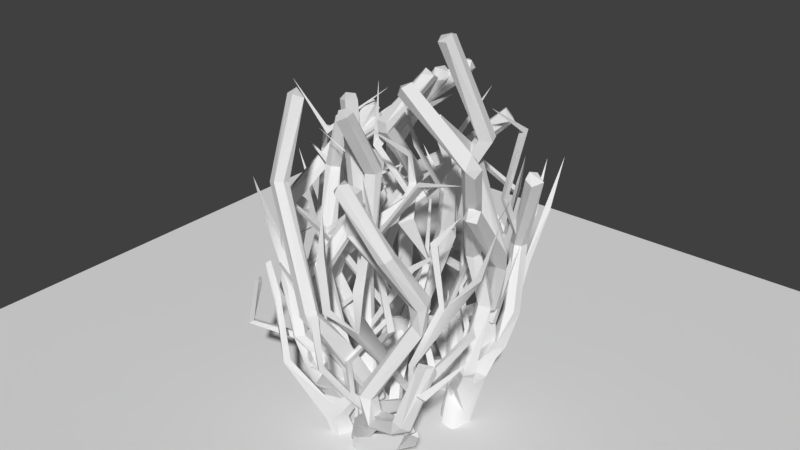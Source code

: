 # Source: bush.blend  (saved by Blender 2.79.0; exported with 4.5.12 LTS)
import bpy
from mathutils import Matrix  # noqa: F401  (used for matrix-valued properties, if any)

bpy.ops.wm.read_factory_settings(use_empty=True)
scene = bpy.context.scene
scene.name = 'Scene'

# ---- collections
col_collection_1 = bpy.data.collections.new('Collection 1'); scene.collection.children.link(col_collection_1)

# ---- materials (node trees are filled in below, after node groups)
mat_material = bpy.data.materials.new('Material')
mat_material.alpha_threshold = 0.0
mat_material.use_transparent_shadow = False
mat_material.roughness = 0.5
mat_material.line_color = (0.0, 0.0, 0.0, 1.0)

# ---- node groups
ng_auto_smooth = bpy.data.node_groups.new('Auto Smooth', 'GeometryNodeTree')
_s = ng_auto_smooth.interface.new_socket(name='Geometry', in_out='OUTPUT', socket_type='NodeSocketGeometry')
_s = ng_auto_smooth.interface.new_socket(name='Geometry', in_out='INPUT', socket_type='NodeSocketGeometry')
_s = ng_auto_smooth.interface.new_socket(name='Angle', in_out='INPUT', socket_type='NodeSocketFloat')
_s.subtype = 'ANGLE'
_s.min_value = 0.0
_s.max_value = 3.142
ng_auto_smooth.is_modifier = True
_N = ng_auto_smooth.nodes; _L = ng_auto_smooth.links
n0 = _N.new('NodeGroupOutput'); n0.name = 'Group Output'; n0.location = (480, -100)
n1 = _N.new('NodeGroupInput'); n1.name = 'Group Input'; n1.location = (-420, -300)
n2 = _N.new('NodeGroupInput'); n2.name = 'Group Input.001'; n2.location = (-60, -100)
n3 = _N.new('GeometryNodeSetShadeSmooth'); n3.name = 'Set Shade Smooth'; n3.location = (120, -100)
n3.domain = 'EDGE'
n4 = _N.new('GeometryNodeSetShadeSmooth'); n4.name = 'Set Shade Smooth.001'; n4.location = (300, -100)
n5 = _N.new('GeometryNodeInputMeshEdgeAngle'); n5.name = 'Edge Angle'; n5.location = (-420, -220)
n6 = _N.new('GeometryNodeInputEdgeSmooth'); n6.name = 'Is Edge Smooth'; n6.location = (-60, -160)
n7 = _N.new('GeometryNodeInputShadeSmooth'); n7.name = 'Is Face Smooth'; n7.location = (-240, -340)
n8 = _N.new('FunctionNodeBooleanMath'); n8.name = 'Boolean Math'; n8.location = (-60, -220)
n9 = _N.new('FunctionNodeCompare'); n9.name = 'Compare'; n9.location = (-240, -180)
n9.operation = 'LESS_EQUAL'
_L.new(n5.outputs[0], n9.inputs[0])
_L.new(n4.outputs[0], n0.inputs[0])
_L.new(n1.outputs[1], n9.inputs[1])
_L.new(n9.outputs[0], n8.inputs[0])
_L.new(n7.outputs[0], n8.inputs[1])
_L.new(n2.outputs[0], n3.inputs[0])
_L.new(n6.outputs[0], n3.inputs[1])
_L.new(n3.outputs[0], n4.inputs[0])
_L.new(n8.outputs[0], n3.inputs[2])
n0.is_active_output = True

# ---- material node trees

# ---- world
world_world = bpy.data.worlds.new('World'); scene.world = world_world
world_world.color = (0.05088, 0.05088, 0.05088)
world_world.use_sun_shadow = False
world_world.sun_shadow_jitter_overblur = 0.0
world_world.cycles.sampling_method = 'MANUAL'
world_world.light_settings.ao_factor = 0.7279

# ---- meshes
me_cube_007 = bpy.data.meshes.new('Cube.007')
me_cube_007.from_pydata([(0.2585, 0.1397, 2.172), (-0.09299, -0.525, 1.78), (-0.3807, -0.238, 1.761), (-0.4407, -0.5425, 0.9991), (-0.5325, -0.6071, 0.4492), (-0.2519, -0.7842, 0.6294), (-0.8491, 1.706, 8.34), (-2.898, 0.3221, 2.162), (-3.072, 0.4073, 1.999), (0.5176, -2.564, 0.9378), (1.231, 0.238, 5.605), (-2.296, 0.8404, 0.9943), (0.9137, -2.383, 1.156), (1.42, -3.058, 1.906), (0.308, -2.165, 0.6354), (0.6467, -3.397, 3.822), (-2.711, -1.444, 3.526), (-0.9599, -1.832, 4.868), (-3.672, -0.8737, 2.704), (0.8306, -3.248, 3.829), (2.503, 0.8809, 5.214), (-0.8889, 1.851, 8.475), (1.733, -3.338, 2.044), (-2.999, 0.5047, 2.143), (-0.9958, -1.712, 5.178), (-3.517, 1.506, 6.1), (-2.519, -1.113, 2.042), (-3.644, -0.694, 2.604), (-0.7028, 0.6394, 0.873), (-0.763, 0.3688, 0.6969), (-1.091, 0.9393, 0.9381), (-0.02958, 0.5331, 1.653), (-0.908, 0.2097, 1.684), (-0.8846, 0.3872, 1.648), (-0.9412, 1.354, 2.592), (-1.113, 1.315, 2.612), (-0.5116, 0.9682, 5.78), (1.152, 0.3598, 5.764), (1.55, 0.0776, 6.783), (1.183, -0.7227, 8.298), (-1.844, 0.1522, 0.3796), (-1.332, 0.1406, 0.6), (-1.901, 0.9755, 0.9), (-2.192, 0.6371, 1.183), (-1.991, 0.9169, 1.967), (-2.583, 2.128, 3.35), (-3.264, 0.451, 2.287), (1.311, 1.14, 1.297), (0.9596, 1.371, 1.153), (0.9469, 1.39, 2.379), (0.8714, 1.594, 2.375), (2.708, 0.8714, 5.27), (1.828, 0.4537, 7.92), (1.994, 0.5186, 7.933), (1.841, 0.6275, 8.017), (-2.174, 2.423, 6.649), (-2.605, 1.91, 3.249), (-1.351, 2.088, 5.928), (-1.506, 1.991, 6.044), (-1.789, -1.354, 0.4849), (-1.49, -2.149, 1.493), (-1.417, -1.753, 1.576), (-1.497, -1.961, 1.857), (-1.015, 2.01, 6.131), (-0.8594, 1.954, 6.114), (-0.6855, 0.2786, 8.116), (-0.6779, -1.313, 0.491), (-0.289, -0.9476, 0.8721), (0.3295, -1.191, 2.018), (-0.989, -1.584, 4.953), (0.6656, 0.5696, 6.723), (-2.049, -2.054, 2.298), (-1.959, -1.94, 2.352), (-1.9, -2.117, 2.409), (-3.068, -1.086, 5.69), (0.1107, -2.057, 1.305), (0.3628, -1.78, 1.239), (0.8487, -2.042, 2.519), (0.6282, -2.061, 2.563), (0.09669, -1.731, 4.809), (2.942, -2.479, 5.122), (2.481, -3.671, 6.972), (0.8008, -1.391, 0.2533), (0.6547, -1.198, 0.3648), (0.913, -0.8357, 0.4259), (0.823, -1.859, 1.546), (1.148, -2.103, 1.763), (0.6394, -3.22, 3.817), (0.4429, -4.119, 4.76), (0.5188, -3.971, 4.806), (-0.03572, -1.438, 6.613), (2.176, 0.1352, 0.3619), (1.561, 0.2142, 0.9725), (2.465, 0.1378, 1.808), (1.989, 0.03017, 1.1), (2.265, 0.3162, 5.408), (2.123, 0.2296, 5.356), (2.085, 0.3785, 5.478), (3.487, -1.814, 8.832), (2.242, 1.053, 1.119), (2.481, 1.972, 2.861), (2.304, 2.012, 2.812), (1.629, 3.153, 4.331), (-3.536, -0.5054, 3.665), (-3.684, -0.3758, 3.676), (-3.653, 1.69, 4.47), (-3.363, 1.651, 6.397), (-0.8813, 0.9229, 0.4857), (-2.965, 0.6113, 2.442), (-2.211, 0.7748, 1.474), (2.28, 0.4032, 1.188), (-0.1368, -0.4143, 0.689), (-0.3189, -0.7388, 1.919), (-0.5756, -0.5277, 1.877), (-0.7546, 1.171, 1.225), (-0.2943, 0.5412, 1.431), (1.112, -0.5862, 8.321), (1.117, 0.8833, 1.366), (0.7973, 1.409, 2.419), (-1.462, 2.176, 5.987), (-1.839, -1.014, 0.7373), (-1.465, -1.019, 0.8385), (-1.002, 1.791, 6.112), (-1.263, -1.785, 5.077), (-2.907, -1.555, 3.5), (0.7468, -2.014, 0.6186), (0.3656, -2.203, 1.297), (0.7882, -2.213, 2.51), (0.3596, -1.545, 7.833), (2.927, -2.564, 5.363), (1.942, -3.345, 1.725), (1.791, -2.948, 1.974), (1.261, -1.077, 0.2972), (1.919, 0.6854, 1.425), (2.343, -0.1571, 1.831), (2.057, -0.02952, 1.885), (2.185, 0.2712, 1.883), (2.366, 0.7811, 3.778), (-3.605, 1.486, 6.099), (-1.085, 0.5557, 0.5142), (-1.514, 1.239, 1.756), (1.23, 0.5221, 5.866), (0.4319, -0.5617, 9.672), (0.1505, 1.718, 9.559), (-0.8094, 0.3098, 8.226), (-2.33, 0.5302, 7.517), (0.7951, -2.687, 6.714), (3.039, -3.662, 2.626), (-1.393, -2.944, 7.618), (1.737, 3.218, 4.331), (-3.099, -0.6325, 5.684), (-3.533, 0.02072, 4.471), (-3.461, 1.6, 6.428), (-1.951, -0.4072, 6.963), (0.03108, -0.5577, 1.072), (0.3311, -0.03787, 2.208), (0.1893, 0.01979, 2.303), (-3.813, -0.8089, 2.578), (-2.393, -1.22, 2.238), (-0.5513, 0.925, 0.7581), (-0.9136, 0.8757, 1.229), (-0.2372, 0.835, 1.698), (-0.7853, 0.2891, 1.809), (-1.02, 1.205, 2.659), (1.321, 0.3923, 5.712), (1.622, -0.05893, 6.76), (1.467, -0.07586, 6.855), (-1.56, 0.5585, 0.5104), (-2.339, 0.8569, 1.312), (-1.906, 0.9101, 1.329), (-2.043, 1.108, 1.935), (-2.213, 1.043, 1.517), (-2.399, 2.095, 3.191), (-2.014, 1.617, 3.455), (0.2761, 1.525, -0.1262), (0.31, 1.602, 1.753), (0.854, 1.061, 1.328), (2.116, 1.427, 3.195), (2.036, 1.362, 3.241), (2.047, 1.459, 3.25), (2.61, 0.7099, 5.137), (-2.092, 2.237, 6.658), (-2.273, 2.284, 6.691), (-0.7418, 1.854, 8.395), (-2.433, 1.957, 3.368), (-3.745, 1.677, 4.44), (-1.942, 1.456, 3.62), (0.7801, 2.156, 7.529), (-1.387, -1.382, 0.6118), (-1.127, -1.965, 1.58), (-2.566, -1.294, 2.093), (-2.34, -1.077, 2.147), (-0.9875, -1.156, 0.6743), (-0.6502, -1.261, 1.011), (-0.7055, -0.9341, 0.8913), (0.183, -1.397, 1.986), (-0.04146, -1.268, 2.017), (0.1019, -1.064, 2.054), (-1.192, -1.603, 5.019), (-3.253, -1.173, 5.732), (-3.206, -1.006, 5.639), (0.2069, -1.586, 4.81), (0.2745, -1.724, 4.84), (0.4192, -1.57, 7.815), (1.517, -3.298, 2.585), (1.461, -3.124, 2.593), (1.648, -3.122, 2.587), (3.113, -2.632, 5.347), (2.898, -2.651, 5.192), (0.7807, -2.63, 6.656), (1.566, -2.815, 1.293), (3.171, -3.651, 2.487), (1.046, -1.443, 0.1958), (-0.2837, -2.968, 5.489), (0.6379, -4.124, 4.814), (-0.1685, -2.824, 5.437), (-0.1434, -2.98, 5.54), (2.416, 0.5987, 3.838), (2.23, 0.6699, 3.82), (1.823, 1.479, 1.244), (2.441, 1.856, 2.241), (1.607, 1.075, 1.369), (2.075, 1.556, 2.142), (2.262, 1.365, 1.94), (2.308, 1.878, 2.921), (-3.53, -0.4209, 3.657), (-3.73, -0.5306, 3.693), (-3.725, 1.771, 4.456), (-3.589, 1.58, 6.12), (-3.522, 1.624, 6.251), (-3.461, 1.542, 6.243), (-3.512, 1.506, 6.294), (-3.56, 1.573, 6.294), (0.4897, 1.58, 1.488), (0.5593, 1.198, 1.245), (-2.261, 0.9746, 1.937), (-2.905, -1.379, 3.413), (0.5566, 0.1675, -0.1149), (-0.04037, -0.3211, -0.1134), (0.1354, 1.206, -0.1264), (-0.4824, -0.454, -0.129), (-1.25, -1.017, -0.122), (-0.7174, -1.026, -0.1295), (-0.1006, -0.9086, -0.1214), (0.1317, -2.321, -0.1322), (-0.1471, -1.718, -0.1247), (0.6115, -2.181, -0.1262), (0.7165, -0.7845, -0.1268), (2.114, -0.3926, -0.1381), (1.561, 0.3022, -0.1337), (1.781, 0.3937, -0.1294), (0.7942, 1.079, -0.1259), (0.3252, 0.8756, -0.1242), (0.6225, 1.515, -0.1338), (-0.02092, 0.3909, -0.125), (-0.8932, 0.7606, -0.1229), (-0.08202, 0.8746, -0.1228), (-1.808, 0.8797, -0.1031), (-1.428, 1.051, -0.1249), (-1.194, -0.3688, -0.1222), (-0.3493, -0.6488, -0.1248), (-0.5196, -1.403, -0.1238), (0.3538, -1.531, -0.1259), (1.017, -1.416, -0.1275), (0.5277, -1.239, -0.1257), (-0.1321, -1.084, -0.1304), (-0.3949, -0.04104, -0.1242), (-0.6582, 1.204, -0.1234), (-0.6412, 0.5628, -0.1233), (-0.3776, 1.262, -0.1361), (-1.177, 0.5403, -0.1222), (-1.369, -0.8493, -0.112), (2.236, 0.2539, -0.1361), (1.692, -0.2957, -0.1292), (1.029, -0.7396, 8.393), (-1.857, 1.566, 3.602)], [], [(2, 156, 0), (235, 171, 109), (113, 112, 156), (1, 112, 154), (154, 111, 2), (3, 2, 111), (112, 113, 5), (237, 3, 111), (268, 139, 255), (266, 3, 254), (99, 133, 110), (94, 91, 110), (249, 92, 221), (252, 251, 117), (72, 194, 192), (11, 171, 42), (234, 175, 174), (114, 159, 107), (92, 91, 94), (125, 76, 12), (24, 123, 17), (46, 7, 108), (44, 171, 170), (8, 7, 46), (221, 92, 133), (231, 230, 152), (0, 141, 164), (155, 164, 10), (26, 157, 27), (18, 158, 27), (18, 157, 190), (139, 29, 30), (159, 115, 160), (114, 160, 161), (159, 114, 161), (107, 30, 140), (32, 115, 31), (35, 34, 33), (164, 165, 10), (258, 257, 167), (270, 258, 41), (167, 40, 42), (43, 40, 41), (40, 43, 11), (171, 44, 169), (11, 43, 8), (171, 172, 170), (172, 171, 45), (44, 186, 235), (235, 186, 173), (186, 44, 170), (239, 252, 234), (47, 49, 117), (117, 49, 118), (176, 50, 48), (176, 118, 50), (50, 179, 177), (180, 178, 177), (51, 54, 53), (184, 181, 182), (182, 45, 184), (45, 182, 55), (55, 181, 172), (55, 21, 183), (56, 227, 45), (227, 56, 185), (185, 56, 105), (59, 241, 188), (58, 187, 119), (271, 120, 259), (188, 60, 59), (59, 60, 120), (188, 121, 189), (60, 188, 189), (60, 26, 61), (61, 26, 191), (64, 191, 63), (158, 64, 122), (64, 65, 122), (260, 242, 192), (242, 261, 66), (194, 73, 193), (194, 72, 73), (68, 195, 66), (197, 194, 196), (68, 67, 197), (68, 69, 17), (196, 123, 198), (197, 198, 69), (17, 70, 24), (203, 202, 201), (198, 153, 24), (124, 73, 16), (236, 199, 200), (199, 236, 124), (199, 16, 74), (125, 14, 76), (76, 14, 75), (75, 127, 78), (77, 202, 127), (127, 79, 78), (79, 203, 128), (131, 12, 13), (22, 206, 204), (80, 205, 208), (208, 204, 207), (208, 209, 80), (80, 209, 129), (129, 209, 146), (207, 81, 208), (207, 129, 81), (131, 211, 210), (83, 82, 85), (212, 214, 15), (86, 19, 214), (216, 15, 19), (87, 213, 215), (15, 214, 88), (214, 19, 89), (148, 214, 89), (214, 148, 88), (272, 250, 219), (272, 91, 248), (94, 110, 134), (135, 92, 94), (217, 96, 218), (218, 97, 137), (137, 97, 95), (98, 97, 96), (101, 224, 102), (95, 98, 96), (223, 222, 133), (132, 212, 263), (219, 101, 220), (219, 222, 224), (220, 101, 100), (219, 224, 101), (231, 230, 106), (232, 229, 228), (28, 159, 160), (44, 170, 235), (155, 1, 0), (2, 0, 1), (156, 112, 155), (2, 113, 156), (1, 154, 2), (2, 3, 113), (154, 112, 5), (5, 113, 3), (108, 7, 23), (111, 154, 5), (4, 5, 3), (238, 4, 266), (267, 255, 139), (67, 66, 265), (8, 43, 7), (221, 219, 249), (91, 99, 110), (251, 253, 47), (9, 75, 14), (43, 169, 109), (44, 235, 109), (44, 109, 169), (160, 30, 28), (80, 129, 207), (104, 226, 150), (27, 104, 225), (103, 150, 226), (171, 169, 42), (23, 8, 46), (152, 232, 231), (232, 152, 229), (106, 230, 229), (115, 159, 31), (164, 155, 0), (190, 157, 26), (26, 27, 158), (190, 158, 18), (269, 28, 256), (30, 29, 28), (107, 139, 30), (159, 28, 107), (161, 160, 115), (161, 31, 159), (114, 140, 160), (140, 30, 160), (161, 162, 31), (32, 31, 162), (115, 33, 161), (161, 33, 162), (33, 115, 32), (32, 162, 163), (163, 35, 32), (32, 35, 33), (162, 34, 163), (36, 163, 34), (37, 164, 141), (10, 165, 166), (164, 38, 165), (165, 38, 116, 39), (177, 179, 51), (108, 23, 46), (41, 169, 43), (42, 40, 11), (43, 109, 7), (184, 170, 172), (44, 170, 184), (52, 53, 54), (170, 235, 173), (176, 234, 117), (48, 234, 176), (117, 118, 176), (48, 50, 47), (49, 47, 50), (49, 50, 177), (49, 177, 178), (118, 49, 178), (187, 58, 57), (180, 20, 178), (20, 51, 179), (20, 179, 178), (20, 180, 52), (52, 54, 20), (146, 209, 208), (172, 181, 184), (45, 55, 172), (183, 181, 55), (6, 21, 182), (6, 182, 181), (143, 6, 183), (143, 21, 6), (183, 21, 143), (56, 184, 105), (58, 119, 173), (173, 186, 58), (132, 263, 247), (119, 187, 57), (241, 59, 271), (60, 61, 120), (121, 120, 61), (61, 189, 121), (60, 189, 62), (26, 60, 190), (191, 189, 61), (191, 64, 158), (26, 63, 191), (63, 122, 65, 144), (73, 66, 193), (72, 192, 71), (67, 68, 66), (193, 66, 195), (196, 193, 195), (194, 193, 196), (67, 194, 197), (17, 195, 68), (198, 197, 196), (69, 68, 197), (69, 198, 70), (70, 17, 69), (124, 236, 71), (71, 73, 124), (236, 16, 72), (72, 71, 236), (16, 73, 72), (74, 16, 236, 200), (16, 199, 124), (200, 199, 145), (74, 200, 145), (145, 199, 74), (126, 9, 12), (126, 12, 76), (75, 9, 126), (76, 75, 78), (76, 78, 77), (75, 126, 127), (201, 202, 77), (202, 79, 127), (202, 203, 79), (125, 12, 131), (125, 131, 210), (13, 9, 22), (12, 9, 13), (13, 22, 204), (205, 13, 204), (208, 205, 204), (80, 206, 205), (211, 131, 147), (207, 204, 206), (129, 146, 208), (129, 208, 81), (148, 89, 88), (130, 210, 211), (211, 147, 22, 130), (131, 22, 147), (264, 84, 247), (83, 85, 84), (132, 86, 212), (86, 84, 85), (15, 82, 212), (214, 212, 86), (87, 215, 19), (15, 213, 87), (19, 215, 216), (15, 216, 213), (88, 89, 15), (15, 89, 19), (90, 215, 213), (153, 198, 123), (215, 90, 216), (134, 110, 93), (94, 134, 135), (134, 93, 217), (136, 135, 218), (136, 218, 137), (93, 136, 137), (93, 137, 217), (95, 96, 217), (96, 97, 218), (137, 95, 217), (99, 220, 223), (223, 133, 99), (133, 222, 221), (219, 221, 222), (220, 100, 223), (224, 223, 100), (222, 223, 224), (101, 102, 149), (166, 165, 39, 274), (104, 103, 151), (151, 103, 225), (24, 153, 123), (18, 103, 226, 157), (231, 138, 25, 230), (229, 152, 230), (232, 228, 138, 231), (175, 48, 233), (175, 234, 48), (79, 128, 201), (107, 269, 267), (107, 267, 139), (22, 244, 130), (125, 246, 262), (261, 265, 66), (258, 167, 41), (99, 272, 219), (91, 272, 99), (117, 251, 47), (174, 175, 253), (253, 175, 233), (92, 249, 273), (92, 273, 248), (248, 91, 92), (130, 244, 246), (246, 210, 130), (9, 244, 22), (194, 260, 192), (84, 132, 247), (174, 239, 234), (29, 268, 256), (48, 253, 233), (234, 252, 117), (238, 5, 4), (237, 254, 3), (5, 238, 237), (111, 5, 237), (28, 29, 256), (29, 139, 268), (107, 28, 269), (271, 59, 120), (155, 112, 1), (249, 219, 250), (266, 4, 3), (27, 225, 103, 18), (156, 155, 10, 37), (156, 37, 141, 0), (34, 162, 33), (36, 34, 35), (37, 166, 38, 164), (37, 10, 166), (38, 166, 274, 116), (169, 41, 167, 42), (257, 40, 167), (171, 11, 8, 23), (109, 171, 23, 7), (235, 44, 184, 56), (171, 235, 56, 45), (50, 118, 178, 179), (53, 52, 180, 51), (54, 51, 20), (45, 227, 105, 184), (183, 6, 181), (21, 55, 182), (57, 275, 173, 119), (62, 158, 190, 60), (62, 189, 191, 158), (121, 188, 240), (26, 158, 122, 63), (64, 63, 144, 65), (66, 73, 71, 192), (260, 194, 67), (196, 195, 17, 123), (240, 188, 241), (70, 198, 24), (128, 203, 201), (14, 245, 244, 9), (14, 125, 262, 245), (126, 76, 77, 127), (78, 79, 201, 77), (13, 205, 206, 131), (270, 41, 40), (206, 22, 131), (80, 207, 206), (85, 82, 15, 87), (264, 82, 83), (132, 84, 86), (85, 87, 19, 86), (133, 92, 135, 136), (136, 93, 110, 133), (135, 134, 217, 218), (102, 224, 100, 149), (220, 99, 219), (104, 150, 103), (151, 225, 104), (227, 185, 138, 228), (105, 227, 228, 25), (138, 185, 105, 25), (270, 40, 257), (83, 84, 264), (263, 212, 82, 264), (125, 210, 246), (260, 67, 265, 243), (259, 120, 121, 240), (66, 192, 242), (48, 47, 253), (177, 51, 180), (95, 97, 98), (116, 142, 39), (274, 39, 142), (274, 142, 116), (213, 216, 90), (163, 36, 35), (140, 114, 107), (149, 100, 101), (275, 186, 170), (186, 275, 57, 58), (173, 275, 170), (232, 231, 106), (228, 229, 230, 25), (232, 106, 229), (104, 27, 157, 226)])
me_cube_007.polygons.foreach_set('use_smooth', [True] * 450)
me_cube_007.materials.append(mat_material)
me_cube_007.use_remesh_preserve_volume = False
me_cube_007.use_remesh_preserve_attributes = False
me_cube_007.use_mirror_vertex_groups = False
me_cube_007.update()
me_cube_004 = bpy.data.meshes.new('Cube.004')
me_cube_004.from_pydata([(-3.439, -1.973, 3.425), (0.2924, -0.1222, 1.814), (-0.08503, -0.8768, 1.367), (0.0193, -0.6134, 1.243), (-0.2691, -0.9856, 0.4535), (-2.23, -1.56, 2.001), (-2.212, 0.6324, 5.999), (1.704, 0.0894, 0.631), (0.4333, -2.294, 0.3599), (-0.5286, -0.9323, 0.8468), (-1.79, 0.2787, 0.3991), (0.07022, 0.2899, 4.02), (-2.891, -2.106, 3.155), (-3.669, -2.044, 3.387), (-0.8247, -2.486, 3.567), (-2.344, -1.781, 2.098), (-1.028, 0.07679, 1.528), (-0.9154, -0.01736, 1.636), (-1.663, 0.2939, 2.381), (0.4061, 0.7953, 6.192), (-1.129, 0.1579, 3.366), (-1.958, -0.08209, 0.2313), (-2.437, 0.06933, 1.796), (-2.485, 0.1297, 2.993), (-3.332, -0.00488, 1.682), (0.9205, 1.245, 1.073), (-0.3058, 0.987, 1.001), (0.178, 1.32, 1.836), (0.9079, 1.371, 2.722), (1.383, 1.236, 3.939), (1.434, 1.484, 3.785), (1.446, 1.454, 4.057), (0.3401, 0.7298, 4.562), (0.495, 0.9145, 4.646), (-2.963, 1.059, 5.213), (-3.126, 1.157, 5.316), (-2.113, 0.7151, 5.813), (-0.6627, 1.329, 6.849), (-1.862, -1.148, 0.4213), (-1.164, -2.022, 1.32), (-2.242, 0.002835, 4.008), (-1.259, -1.143, 4.933), (-1.025, -1.178, 4.872), (-0.9291, -2.336, 0.9513), (-0.6091, -2.497, 0.3352), (-0.3125, -2.114, 0.9276), (0.5979, -2.016, 1.726), (0.3197, -2.309, 1.722), (0.6284, -2.215, 1.769), (-0.7634, -2.365, 2.878), (-0.9607, -2.247, 3.456), (0.09583, -1.535, 4.32), (-1.581, -3.073, 5.137), (-1.761, -2.637, 1.856), (-2.686, -1.991, 3.113), (-3.203, -1.809, 4.059), (0.2019, -2.095, 1.158), (1.406, -2.312, 2.019), (2.211, -2.619, 1.354), (2.658, -3.048, 1.712), (2.632, -2.835, 2.127), (3.15, -2.682, 3.612), (2.944, -2.835, 2.893), (3.871, -1.944, 4.856), (2.42, -1.927, 4.426), (1.425, 0.933, 3.848), (1.337, 0.8113, 3.894), (1.537, 0.7971, 3.906), (1.248, 0.7533, 0.9564), (1.266, 1.615, 1.447), (1.481, 1.998, 2.219), (1.681, 3.132, 3.499), (-3.764, 1.618, 4.387), (-3.601, 1.317, 5.481), (-0.6319, 0.6709, 2.024), (0.2976, 0.2086, 3.5), (-2.588, -0.08865, 1.806), (-2.131, 0.5021, 5.864), (-0.1217, -0.6468, 0.5833), (-0.7145, -0.1081, 0.9401), (-1.584, 0.09763, 2.411), (-1.772, 0.1482, 2.382), (-2.572, 0.1403, 1.182), (-2.291, -0.02183, 1.316), (0.8454, 0.8405, 1.19), (0.5722, 1.08, 1.088), (0.3827, 1.216, 1.861), (0.2391, 1.134, 1.868), (-2.612, -0.01642, 3.02), (-2.254, 1.202, 4.537), (-2.099, 1.21, 4.428), (-1.762, 0.1963, 5.103), (-1.51, -1.075, 0.5791), (-2.189, 0.1662, 3.974), (-0.231, -2.511, 0.5265), (-0.719, -2.308, 3.339), (0.9139, -2.144, 0.1784), (0.4999, -2.327, 1.053), (1.483, -2.448, 1.994), (1.291, -2.497, 1.991), (0.5185, -2.101, 3.525), (0.625, -1.962, 3.464), (0.6992, -2.147, 3.538), (3.172, -2.498, 3.743), (2.245, -2.858, 0.9202), (3.464, -3.487, 2.289), (1.975, 0.2519, 1.394), (1.563, 0.2935, 1.396), (1.377, 1.959, 1.201), (1.594, 3.347, 3.488), (-0.5895, 0.8643, 1.995), (-0.4436, -0.6519, 0.6958), (-1.045, -0.3574, 1.823), (-3.524, -2.504, 2.284), (-1.962, 0.1598, 1.313), (0.4174, 0.6876, 6.225), (-1.214, 0.2784, 3.584), (-3.204, 0.1068, 1.858), (0.5242, 0.7657, 4.632), (1.627, 1.299, 4.103), (-1.658, -0.1147, 7.467), (-1.657, 0.1191, 5.005), (-2.689, -1.997, 3.299), (-3.11, -1.909, 4.206), (3.02, -1.63, 6.659), (2.421, -2.026, 4.529), (3.385, -3.444, 2.418), (2.065, 2.021, 6.123), (1.555, 3.189, 3.527), (-3.395, -2.142, 3.635), (-3.524, -1.947, 3.567), (-3.654, 1.288, 5.534), (-1.574, -2.994, 5.164), (-0.4683, -0.5248, 1.23), (0.1285, -0.01003, 1.795), (-1.185, -0.3809, 1.711), (-0.4629, -0.6868, 1.557), (-1.078, -0.5542, 1.738), (0.08538, -0.144, 1.881), (0.3377, 0.02651, 3.413), (-2.412, -1.823, 1.891), (-3.503, -2.301, 2.337), (-3.364, -2.446, 2.399), (-0.869, 0.262, 0.5505), (-0.3796, 0.05089, 0.981), (-1.268, 0.1687, 0.9262), (-1.251, 0.5503, 0.7547), (-0.6651, 0.2772, 1.092), (-1.114, -0.09819, 1.588), (0.1793, 0.05093, 3.516), (0.9134, 0.05253, 4.621), (0.8551, -0.09684, 4.639), (0.709, 0.07253, 4.617), (-1.313, 0.169, 3.415), (-1.598, -0.3039, 0.3103), (-2.223, 0.1431, 1.122), (-2.58, -0.1321, 1.261), (-2.602, 0.02849, 1.825), (-2.501, -0.09471, 1.803), (-2.549, 0.175, 1.719), (-2.713, 0.09289, 1.892), (-3.2, 0.7596, 3.233), (-3.096, 0.6458, 3.2), (-3.491, -0.1343, 2.108), (0.5715, 0.9447, -0.06895), (0.9615, 1.456, 2.682), (0.8754, 1.441, 2.735), (-3.282, 0.5728, 3.279), (-3.036, 1.281, 5.29), (-2.391, 0.591, 5.734), (-3.292, 0.6417, 3.018), (-3.76, 1.722, 4.369), (-2.667, 0.1916, 2.967), (-2.132, 1.407, 4.504), (-1.73, -0.06066, 5.027), (-1.331, -1.442, 0.4379), (-1.207, -2.256, 1.093), (-1.729, -1.517, 0.264), (-1.494, -2.128, 1.055), (-1.474, -1.819, 1.179), (-2.537, -1.623, 2.006), (-2.37, 0.2167, 4.024), (-1.138, -1.065, 4.983), (-1.834, -2.823, 1.838), (-0.1006, -2.125, 0.4519), (-0.3494, -2.427, 0.8666), (0.3325, -2.015, 1.725), (-1.88, -2.64, 1.724), (-2.751, -2.152, 3.29), (-3.254, -1.981, 4.101), (0.5878, -1.963, 0.9787), (1.581, -1.581, 5.539), (1.656, -1.467, 5.465), (1.777, -1.617, 5.494), (0.8602, -2.632, 0.6394), (1.105, -2.333, 0.6735), (2.473, -2.933, 2.123), (3.133, -2.443, 3.513), (2.262, -2.028, 4.451), (3.948, -1.942, 4.596), (3.9, -2.107, 4.68), (2.947, -2.98, 1.474), (2.796, -2.725, 1.536), (3.334, -3.62, 2.404), (1.917, 0.5059, 1.198), (1.773, 0.8578, 2.561), (1.635, 0.7861, 2.542), (1.651, 1.013, 2.57), (2.015, 2.146, 6.078), (1.279, 2.082, 2.255), (1.67, 1.503, 1.102), (1.428, 2.162, 2.167), (-3.675, 1.644, 4.393), (0.219, 1.19, 0.8559), (0.07061, 0.767, 0.8565), (-0.4682, 0.788, 2.02), (-0.3062, 0.6596, 2.765), (-0.203, -0.166, -0.06998), (1.299, 0.1988, -0.06663), (-0.9845, 0.2188, -0.0733), (-1.633, -0.2293, -0.07599), (-1.997, -0.0344, -0.07626), (-1.163, -0.7391, -0.07382), (-0.8897, -1.059, -0.07302), (-1.499, -1.388, -0.0748), (-1.513, -1.153, -0.07485), (0.3603, -1.99, -0.06938), (1.725, -0.18, -0.06905), (0.1296, 0.63, -0.06905), (-0.5402, -1.924, -0.07976), (0.8516, -2.214, -0.06794), (1.35, 0.5883, -0.06649), (-0.02754, -0.1641, -0.07051), (-0.03577, -0.7909, -0.06954), (-0.7126, 0.253, -0.07251), (-0.4886, 0.5638, -0.08365), (-1.782, 0.4372, -0.0749), (-0.2098, 1.242, -0.07199), (-0.9221, -1.266, -0.0747), (-1.363, -0.81, -0.07441), (-0.9181, -0.8228, -0.07311), (-0.1463, -2.469, -0.07085), (-0.4257, -2.476, -0.07077), (0.05358, -2.007, -0.07027), (0.274, -2.219, -0.06963), (0.6607, -2.699, -0.0701), (1.996, 0.2017, -0.0646), (-1.182, 0.4563, -0.07391), (-0.7773, 0.7596, -0.05725), (-0.3927, -0.6132, -0.07189), (1.443, -0.01597, -0.06887), (1.201, -2.496, -0.06692), (0.4696, -2.629, -0.06692), (0.2519, 1.381, -0.07045), (-0.3672, -1.899, -0.07226), (0.761, -2.035, -0.06821), (1.763, 0.3947, -0.06528), (1.626, 0.7581, -0.06188), (1.245, -2.071, 1.296), (1.525, -0.9187, 3.493), (1.393, -1.023, 3.653), (1.434, -2.541, 1.132), (0.7092, -1.048, 2.376), (1.413, -0.7458, 3.643), (0.5339, -0.8751, 4.321), (0.5345, -0.6945, 4.297), (0.6231, -0.6827, 5.314), (1.042, -1.928, 0.8794), (1.089, -3.383, 2.565), (1.09, -3.583, 2.517), (0.9282, -4.097, 3.596), (0.8462, -4.115, 4.954), (1.487, -2.118, 4.246), (1.556, -2.006, 1.117), (0.3647, -0.7705, 4.215), (0.7562, -4.115, 3.436), (1.352, -2.095, 4.302), (0.7078, -4.086, 5.028), (1.228, -1.409, -0.06977), (0.8115, -1.462, 0.1293), (0.7663, -1.083, 0.2973), (1.403, -1.672, 0.8605), (0.6729, -0.8672, 2.316), (0.864, -0.8559, 2.289), (0.9035, -1.036, 2.355), (1.483, -1.009, 3.815), (1.278, -3.342, 2.518), (1.255, -3.491, 2.593), (0.8532, -3.271, 3.316), (0.9133, -4.235, 3.529), (0.6848, -4.257, 4.969), (0.9859, -3.135, 3.227), (0.9972, -3.322, 3.344), (1.38, -1.975, 4.188), (0.6737, -1.239, -0.06846), (0.7564, -1.521, -0.06631), (1.249, -0.9954, -0.07188), (0.74, -1.028, -0.06827)], [], [(146, 145, 147), (248, 143, 235), (137, 135, 9), (11, 138, 149), (139, 1, 75), (26, 213, 253), (112, 137, 136), (228, 26, 237), (135, 112, 133), (233, 232, 78), (94, 185, 44), (202, 58, 60), (164, 253, 25), (247, 219, 114), (156, 160, 82), (160, 159, 82), (147, 17, 144), (80, 148, 17), (148, 80, 81), (80, 17, 18), (20, 80, 18), (75, 11, 149), (152, 75, 149), (151, 139, 150), (150, 75, 152), (115, 152, 151), (19, 152, 115), (19, 150, 152), (24, 117, 82), (117, 156, 82), (163, 24, 156), (76, 158, 22, 160, 157), (170, 160, 167), (22, 172, 23), (22, 23, 83), (83, 23, 88), (25, 253, 213), (213, 85, 25), (214, 213, 215), (25, 86, 84), (84, 86, 87), (25, 27, 86), (27, 166, 165), (29, 32, 30), (119, 118, 29), (30, 31, 119), (168, 162, 161), (36, 168, 6), (34, 36, 169), (169, 35, 34), (6, 168, 35), (35, 169, 6), (170, 171, 161), (161, 171, 212), (23, 172, 173), (173, 172, 89), (90, 89, 88), (90, 121, 174), (174, 89, 90), (121, 173, 91), (225, 38, 239), (177, 178, 38), (178, 177, 176), (178, 140, 180), (179, 180, 5), (39, 5, 15), (180, 181, 5), (42, 40, 93), (40, 41, 181), (254, 184, 243), (94, 48, 47), (45, 185, 47), (14, 48, 95), (49, 47, 14), (14, 51, 50), (49, 52, 50), (50, 52, 132), (183, 12, 187), (54, 53, 187), (55, 54, 12), (54, 55, 122), (122, 123, 188), (188, 123, 189), (188, 189, 12), (195, 96, 190), (56, 57, 190), (97, 190, 98), (56, 99, 57), (99, 101, 57), (102, 99, 98), (101, 99, 100), (102, 57, 101), (193, 102, 101), (59, 60, 62), (61, 198, 197), (125, 103, 64), (198, 61, 125), (199, 200, 61), (61, 200, 63), (63, 103, 61), (103, 63, 197), (201, 202, 105), (201, 203, 104), (59, 203, 126), (203, 201, 105), (107, 207, 204), (66, 206, 67), (67, 205, 207), (67, 207, 65), (66, 207, 206), (210, 69, 68), (69, 108, 68), (69, 210, 70), (69, 209, 108), (108, 209, 211), (71, 209, 70), (130, 0, 13), (171, 131, 73), (131, 72, 73), (74, 216, 110), (215, 216, 74), (147, 145, 79), (145, 143, 79), (144, 79, 143), (0, 129, 142), (0, 142, 141), (13, 0, 141), (13, 141, 113), (136, 137, 2), (142, 15, 141), (180, 141, 15), (134, 138, 11), (112, 135, 137), (112, 136, 133), (9, 135, 133), (2, 3, 1), (111, 3, 78), (4, 2, 9), (249, 233, 4), (49, 50, 95), (12, 183, 188), (257, 231, 108), (251, 104, 245), (2, 137, 9), (21, 154, 24), (10, 24, 82), (10, 21, 24), (9, 133, 111), (10, 155, 156), (10, 82, 155), (196, 60, 58), (58, 59, 196), (133, 3, 111), (156, 24, 154), (156, 158, 76), (76, 157, 156), (185, 45, 43), (156, 157, 160), (83, 158, 156), (155, 83, 156), (77, 169, 36), (155, 82, 159), (117, 163, 156), (145, 146, 114), (17, 147, 16), (18, 17, 16), (18, 116, 20), (139, 75, 150), (139, 151, 149), (151, 152, 149), (153, 20, 116), (160, 170, 159), (159, 161, 22), (161, 159, 170), (162, 22, 161), (22, 157, 88), (83, 88, 158), (88, 157, 76), (88, 76, 158), (22, 88, 172), (24, 163, 117), (25, 84, 164), (213, 26, 110), (25, 85, 27), (86, 27, 165), (30, 119, 165), (29, 30, 166), (29, 166, 28), (30, 165, 166), (119, 31, 33), (119, 33, 118), (118, 32, 29), (33, 32, 118), (162, 34, 167), (167, 34, 35), (34, 162, 168), (36, 34, 168), (120, 169, 77), (6, 169, 120), (77, 6, 120), (6, 77, 37), (36, 6, 37), (37, 77, 36), (167, 161, 212), (167, 212, 72), (173, 90, 23), (90, 88, 23), (89, 172, 88), (173, 121, 90), (91, 173, 89), (174, 91, 89), (121, 91, 174), (222, 92, 240), (175, 176, 177), (38, 178, 179), (92, 38, 179), (179, 39, 92), (175, 92, 39), (175, 39, 176), (140, 178, 176), (180, 179, 178), (5, 39, 179), (5, 181, 93), (40, 42, 41), (41, 42, 182), (43, 187, 53), (185, 43, 53), (185, 53, 183), (44, 185, 183), (94, 47, 185), (45, 47, 186), (48, 46, 95), (47, 48, 14), (49, 186, 47), (95, 50, 51), (12, 54, 187), (188, 54, 122), (12, 189, 55), (122, 55, 123), (55, 189, 123), (252, 8, 244), (226, 244, 8), (97, 98, 99), (56, 97, 99), (98, 190, 57), (57, 102, 98), (99, 102, 100), (101, 192, 193), (192, 191, 124), (193, 192, 124), (191, 193, 124), (194, 58, 195), (58, 194, 59), (59, 202, 60), (196, 59, 62), (196, 62, 61), (197, 60, 196), (62, 60, 197), (197, 198, 64), (197, 64, 103), (125, 61, 103), (62, 199, 61), (62, 197, 199), (63, 199, 197), (200, 199, 63), (64, 198, 125), (59, 104, 203), (59, 126, 202), (105, 202, 126), (126, 203, 105), (147, 144, 143, 146), (227, 246, 204), (227, 7, 250), (7, 106, 107), (7, 204, 106), (68, 107, 204), (204, 210, 68), (107, 206, 207), (205, 67, 206), (207, 66, 65), (65, 66, 208), (208, 127, 67), (208, 67, 65), (69, 70, 209), (109, 211, 209), (128, 209, 71), (128, 109, 209), (71, 109, 128), (129, 130, 13), (0, 130, 129), (73, 212, 171), (73, 72, 212), (131, 171, 72), (214, 74, 26), (26, 74, 110), (215, 213, 110), (74, 214, 215), (110, 216, 215), (204, 246, 256), (253, 237, 26), (143, 234, 235), (78, 232, 217), (96, 230, 255), (184, 254, 45), (7, 227, 204), (8, 252, 56), (175, 238, 223), (84, 228, 164), (146, 247, 114), (214, 228, 84), (143, 248, 146), (146, 248, 247), (220, 236, 10, 154), (7, 107, 250), (224, 238, 175, 177), (225, 224, 177, 38), (104, 59, 245), (13, 113, 142, 129), (142, 113, 140, 15), (141, 180, 140, 113), (138, 1, 139, 149), (134, 11, 75, 1), (133, 136, 138, 134), (2, 1, 138, 136), (3, 133, 134, 1), (78, 3, 2, 4), (251, 230, 96, 104), (217, 111, 78), (257, 108, 210), (83, 155, 159, 22), (17, 148, 79, 144), (79, 148, 16, 147), (148, 81, 18, 16), (80, 20, 153, 81), (18, 81, 153, 116), (115, 151, 150, 19), (160, 22, 162, 167), (85, 213, 214, 84), (85, 84, 87, 27), (86, 165, 28, 87), (87, 28, 166, 27), (29, 28, 165, 119), (30, 32, 33, 31), (35, 168, 161, 167), (167, 72, 171, 170), (39, 15, 140, 176), (92, 222, 239, 38), (223, 240, 92, 175), (40, 15, 5, 93), (40, 181, 180, 15), (182, 42, 93, 181), (44, 242, 241, 94), (181, 41, 182), (43, 44, 183, 187), (184, 46, 48, 94), (186, 46, 184, 45), (95, 46, 186, 49), (14, 50, 132, 52), (51, 14, 95), (54, 188, 183, 53), (52, 49, 14), (8, 96, 255, 226), (8, 56, 190, 96), (195, 190, 97, 194), (101, 100, 191, 192), (102, 193, 191, 100), (104, 96, 202, 201), (194, 252, 245, 59), (96, 195, 58, 202), (196, 61, 197), (106, 205, 206, 107), (204, 207, 205, 106), (66, 67, 127, 208), (108, 211, 70, 210), (211, 109, 71, 70), (184, 94, 241, 243), (4, 9, 249), (229, 43, 45, 254), (252, 194, 97, 56), (220, 154, 21, 221), (219, 234, 143, 145, 114), (231, 218, 68, 108), (250, 107, 68, 218), (257, 210, 204, 256), (21, 10, 236, 221), (249, 9, 111, 217), (78, 4, 233), (214, 26, 228), (154, 10, 156), (229, 242, 44, 43), (261, 278, 273), (279, 278, 261), (296, 280, 281), (296, 281, 278), (263, 285, 259), (285, 264, 260), (274, 266, 265), (265, 266, 264), (266, 274, 264), (261, 269, 267), (273, 286, 287), (287, 286, 292), (287, 268, 270), (289, 269, 287), (270, 268, 275), (289, 290, 275), (270, 275, 271), (290, 289, 271), (291, 288, 293), (272, 291, 293), (278, 281, 273), (287, 269, 261), (267, 279, 261), (267, 280, 279), (281, 280, 267), (281, 267, 282), (281, 282, 283), (273, 281, 283), (273, 283, 284), (258, 273, 284), (258, 284, 262), (267, 258, 262), (267, 262, 282), (259, 284, 283), (259, 285, 260), (263, 260, 274), (263, 274, 265), (264, 274, 260), (273, 287, 261), (268, 288, 291), (268, 291, 286), (292, 286, 291), (269, 289, 275), (269, 275, 268), (287, 270, 289), (275, 290, 277), (289, 270, 271), (271, 275, 277), (292, 291, 272), (293, 288, 276), (272, 293, 276), (277, 290, 271), (295, 278, 279), (280, 297, 294), (294, 295, 279, 280), (283, 282, 263, 259), (260, 262, 284, 259), (263, 282, 262, 260), (285, 263, 265, 264), (269, 268, 258, 267), (258, 268, 286, 273), (292, 288, 268, 287), (292, 272, 276, 288), (296, 297, 280)])
me_cube_004.polygons.foreach_set('use_smooth', [True] * 454)
me_cube_004.materials.append(mat_material)
me_cube_004.use_remesh_preserve_volume = False
me_cube_004.use_remesh_preserve_attributes = False
me_cube_004.use_mirror_vertex_groups = False
me_cube_004.update()
me_cube_003 = bpy.data.meshes.new('Cube.003')
me_cube_003.from_pydata([(0.8552, 1.562, -0.9671), (-0.2683, 1.14, -0.9547), (0.3021, 0.3409, -0.911), (2.001, -0.06987, -0.8887), (-1.666, 0.4948, -1.014), (-0.6826, -0.2312, -1.066), (0.1432, 0.07976, -0.1319), (0.8922, -0.8741, -1.008), (-0.2644, -1.107, -1.07), (0.1087, -1.326, -1.139), (-0.7531, -0.5, -0.3368), (-0.3658, -1.009, -0.4094), (0.002219, -1.721, -0.5077), (0.7823, -1.175, -0.4531), (2.011, -0.2882, -0.4518), (-0.4415, 0.9019, -0.1682), (0.3595, 1.207, -0.2095), (-1.495, 0.8073, -0.2778), (-0.1374, -0.3762, 0.3024), (-0.3531, -0.5462, 0.6501), (-0.1869, -0.5726, 1.087), (-0.3598, -0.4994, 1.856), (0.2671, 0.02382, 2.189), (1.206, 0.3797, 5.504), (-3.691, -0.7966, 2.622), (-3.661, -0.4826, 3.497), (-0.8637, 0.5864, 0.6135), (-0.799, 1.09, 0.9086), (-0.1852, 0.6661, 1.612), (-1.499, 0.9902, 1.706), (-0.8519, 0.2918, 1.711), (-1.006, 1.317, 2.615), (-0.5037, 0.88, 5.729), (1.273, 0.7373, 7.047), (1.562, 0.009696, 7.097), (2.377, 0.4381, 8.596), (1.788, -0.5745, 11.41), (0.7429, 1.837, 7.249), (-1.583, 0.2025, 0.4873), (-2.089, 0.9472, 1.1), (-2.119, 0.8927, 1.666), (-3.111, 0.3065, 2.228), (-2.478, 2.036, 3.223), (-1.956, 1.514, 3.457), (-2.418, 2.599, 3.09), (-3.716, 0.9875, 2.552), (0.8193, 1.203, 0.474), (1.081, 1.099, 1.346), (0.537, 1.409, 1.346), (0.8652, 1.485, 2.389), (2.065, 1.412, 3.226), (2.644, 0.8638, 5.074), (1.885, 0.5359, 7.97), (2.167, -1.468, 9.556), (3.227, -1.338, 7.466), (-2.17, 2.306, 6.655), (-0.9767, 1.821, 8.254), (0.1265, 1.72, 9.531), (0.6992, 2.085, 9.759), (-3.708, 1.718, 4.452), (-1.448, 2.071, 5.993), (0.5449, 2.051, 7.275), (1.735, 2.509, 8.492), (-1.647, -1.205, 0.6818), (-1.299, -2.035, 1.58), (-2.434, -1.23, 2.093), (-0.9622, 1.899, 6.119), (-0.7881, 0.2473, 8.172), (-0.05436, 1.444, 9.543), (-0.665, -1.034, 0.6239), (-1.952, -2.062, 2.349), (0.1486, -1.228, 2.009), (-1.092, -1.823, 4.923), (0.5868, 0.4704, 6.604), (-2.036, -0.3748, 6.902), (-2.865, -1.465, 3.453), (-1.751, -0.1528, 4.493), (-3.179, -1.094, 5.7), (-2.337, 0.5177, 7.503), (0.7524, -2.436, 0.6889), (0.2802, -1.959, 1.247), (0.8784, -2.399, 2.325), (0.1704, -1.688, 4.823), (0.3548, -1.494, 7.845), (0.5894, -2.827, 9.826), (1.705, -3.094, 1.733), (1.539, -3.188, 2.55), (3.038, -2.555, 5.163), (0.7802, -2.647, 6.589), (2.591, -3.642, 7.009), (1.477, -4.019, 8.73), (0.8798, -2.885, 8.038), (3.086, -3.707, 2.545), (3.319, -2.868, 4.116), (0.957, -1.108, 0.3042), (0.9726, -1.937, 1.343), (0.7586, -3.324, 3.767), (-0.1901, -2.905, 5.475), (0.5444, -4.09, 4.795), (-1.427, -3.015, 7.49), (-0.136, -1.482, 6.608), (-0.254, -1.67, 9.77), (-1.311, -2.309, 9.804), (1.659, 0.6266, 0.6918), (2.266, 0.04326, 1.832), (2.346, 0.6735, 3.785), (2.152, 0.3173, 5.415), (3.528, -1.738, 8.866), (1.766, -2.155, 10.6), (2.227, 1.64, 1.986), (2.371, 1.93, 2.861), (1.669, 3.228, 4.29), (2.825, 2.062, 7.121), (-3.086, -0.5911, 5.622), (-3.552, -0.1791, 5.279), (-3.566, 1.515, 6.196), (-2.737, 2.216, 7.855), (-2.049, 2.531, 7.758), (0.1388, 1.362, 2.196), (-1.231, -0.7375, 8.715)], [(8, 9), (2, 8), (2, 5), (2, 6), (3, 7), (1, 0), (2, 1), (5, 4), (7, 2), (5, 10), (8, 11), (9, 12), (7, 13), (14, 3), (1, 15), (0, 16), (4, 17), (6, 18), (18, 19), (19, 20), (20, 21), (21, 22), (22, 23), (65, 24), (24, 25), (15, 26), (26, 27), (27, 28), (27, 29), (28, 30), (30, 31), (31, 32), (23, 33), (23, 34), (34, 35), (35, 36), (32, 37), (17, 38), (38, 39), (39, 40), (39, 41), (40, 42), (40, 43), (41, 44), (41, 45), (16, 46), (46, 47), (46, 48), (47, 49), (49, 50), (50, 51), (51, 52), (52, 53), (51, 54), (42, 55), (55, 56), (56, 57), (56, 58), (42, 59), (43, 60), (60, 61), (61, 62), (10, 63), (63, 64), (64, 65), (65, 66), (66, 67), (67, 68), (11, 69), (69, 70), (69, 71), (71, 72), (72, 73), (72, 74), (70, 75), (75, 76), (75, 77), (77, 78), (12, 79), (79, 80), (80, 81), (81, 82), (82, 83), (83, 84), (79, 85), (85, 86), (86, 87), (87, 88), (87, 89), (89, 90), (88, 91), (85, 92), (92, 93), (13, 94), (94, 95), (95, 96), (96, 97), (96, 98), (98, 99), (97, 100), (100, 101), (99, 102), (103, 14), (104, 103), (105, 104), (106, 105), (107, 106), (108, 107), (103, 109), (109, 110), (110, 111), (111, 112), (25, 113), (25, 114), (59, 115), (115, 116), (115, 117), (48, 118), (74, 119)], [])
me_cube_003.materials.append(mat_material)
me_cube_003.use_remesh_preserve_volume = False
me_cube_003.use_remesh_preserve_attributes = False
me_cube_003.use_mirror_vertex_groups = False
me_cube_003.update()
me_cube_002 = bpy.data.meshes.new('Cube.002')
me_cube_002.from_pydata([(0.3751, 0.9484, 4.07), (-0.05472, -0.4451, 2.838), (0.2362, 0.03338, -0.4352), (0.3674, 1.903, -1.034), (-0.7162, 0.6089, -0.7292), (-0.3132, 1.073, -0.5849), (0.5926, -1.851, -0.7235), (-0.01566, -1.36, -0.4474), (-0.3318, -1.488, -0.5483), (-0.7577, -0.6095, -0.5261), (-0.3055, -0.03046, -0.7071), (0.9722, -0.6447, 6.327), (-3.875, 1.032, 4.186), (0.7362, -2.53, 0.9488), (2.912, -2.796, 2.593), (-0.4794, -1.916, 1.732), (1.873, 2.848, 6.157), (2.435, 2.152, 7.557), (-0.6731, 1.09, -1.004), (-3.248, -1.283, 4.412), (-0.2039, -0.4926, 2.688), (0.4761, 1.27, 5.894), (-0.9586, -1.574, 5.565), (0.9638, 0.5769, 2.85), (-0.9149, 0.1922, 3.842), (1.166, 1.221, 5.699), (-1.305, 0.8904, 1.849), (-0.7023, 0.8864, 2.189), (-1.1, 0.561, 2.992), (-1.1, 0.7424, 2.974), (-1.898, 0.9406, 4.284), (-1.609, 1.032, 5.639), (0.9183, 0.9632, 7.407), (-1.098, 0.3523, 4.807), (-0.512, 0.7965, 6.088), (-0.4941, 1.016, 6.128), (-1.162, 0.5809, 7.342), (-1.41, 1.037, 5.671), (-1.62, 0.3815, 1.214), (-3.331, 0.1383, 2.595), (-3.465, 0.1862, 2.142), (1.168, 2.056, 2.392), (0.6187, 2.51, 3.584), (1.287, 2.949, 4.622), (1.706, 2.766, 6.035), (0.4501, 1.89, 7.58), (-4.561, 1.939, 6.011), (-3.707, 1.541, 6.975), (-3.205, 0.4787, 4.4), (-3.348, 2.073, 5.815), (-3.276, 1.887, 5.813), (-2.969, 0.7098, 6.58), (-0.611, -0.6926, -0.09107), (-1.392, -1.265, 1.348), (-1.291, -2.015, 2.487), (-1.08, -1.956, 2.608), (-3.181, 0.8824, 5.493), (-1.973, -0.6095, 6.9), (-0.2481, -1.955, 1.877), (-1.82, -2.145, 3.151), (0.4706, -1.39, 3.896), (-1.13, -1.665, 5.781), (-0.03703, -0.5446, 6.901), (-1.695, -2.149, 3.278), (-3.921, -1.217, 5.113), (0.5187, -1.719, 2.759), (0.3822, -1.869, 2.781), (1.425, -2.269, 3.964), (0.5161, -1.596, 5.891), (1.634, -1.354, 7.659), (2.679, -2.65, 3.699), (2.761, -2.844, 3.68), (3.258, -2.268, 5.209), (3.201, -2.435, 5.419), (3.835, -1.821, 6.209), (2.497, -1.601, 6.519), (2.789, -2.822, 2.858), (3.425, -3.509, 3.503), (0.9588, -0.8327, 1.31), (1.37, -1.629, 2.416), (1.154, -0.185, 4.873), (1.386, -2.004, 2.397), (1.237, -3.244, 4.322), (1.134, -3.984, 5.232), (1.014, -4.021, 6.688), (0.824, -4.098, 6.496), (1.66, 0.1765, -0.03159), (2.01, 1.289, 2.745), (1.831, 3.147, 4.457), (1.822, 2.777, 8.011), (1.754, 3.55, 5.12), (1.922, 3.675, 5.103), (1.829, 1.67, 1.799), (1.805, 3.374, 3.688), (1.75, 4.343, 4.971), (0.6015, 1.415, 6.103), (-2.468, -1.38, 3.535), (0.6309, 1.452, -1.089), (-0.1067, -0.3538, -0.603), (-0.7151, 0.6341, 2.148), (-1.49, 1.206, 5.631), (-2.317, 0.03635, 1.798), (1.373, 3.007, 4.68), (-0.4267, -1.728, 1.886), (-3.201, -1.308, 4.624), (1.612, -2.177, 3.944), (1.555, -2.374, 3.937), (0.5704, -1.798, 5.943), (3.356, -2.419, 5.383), (3.612, -3.429, 3.413), (1.039, -1.007, -0.3301), (1.213, -1.087, 1.159), (0.4031, 0.09548, 6.877), (1.444, -3.328, 4.344), (1.019, -3.888, 4.959), (0.821, -2.248, 6.587), (1.868, 2.093, 6.138), (1.98, 2.686, 7.912), (1.958, 2.667, 1.994), (1.886, 2.851, 2.444), (1.824, 4.55, 4.937), (-1.712, 0.6031, -1.103), (1.834, 0.8926, 6.482), (-1.909, 0.5657, 2.674), (2.195, 0.5512, 5.424), (-0.4372, 1.485, 7.317), (0.9128, 1.013, 9.229), (-0.9767, 1.707, 8.352), (-1.781, 1.197, 8.935), (-2.239, 1.377, 6.636), (-3.882, 1.578, 3.481), (0.1046, 2.037, 2.704), (0.5587, 3.359, 5.256), (1.28, 2.16, 9.221), (-4.647, 0.7723, 8.454), (-2.253, 2.169, 8.347), (-5.67, 1.893, 5.669), (-1.585, 2.201, 7.909), (-1.47, -1.078, 5.275), (-2.961, -0.47, 7.486), (-1.621, -1.373, 8.409), (-1.747, -3.031, 7.339), (-2.172, -1.037, 5.264), (-4.412, -1.187, 6.138), (3.078, -1.452, 8.165), (4.169, -1.442, 7.492), (3.093, -1.506, 7.384), (4.47, -2.525, 4.645), (0.8518, -1.13, 6.343), (0.002124, -1.292, 8.777), (0.9526, -2.567, 8.149), (0.8464, -3.858, 7.711), (1.927, 1.239, 9.023), (1.599, 4.591, 6.43), (1.55, 5.621, 6.115), (0.3533, -2.018, -1.189), (-1.925, 0.07505, -1.03), (-0.3167, -1.697, -1.027), (1.109, -1.386, -0.004908), (1.793, 0.4484, -0.1108), (0.4394, 1.873, 1.171), (-1.846, 0.1988, 1.131), (-0.08899, -0.4086, 1.907), (-0.1901, -0.2026, 1.0), (0.03728, 0.09984, 0.9661), (-0.3113, -0.5784, 1.872), (-0.3098, -0.343, 2.078), (-0.1922, -0.2587, 2.768), (-0.2795, -0.1352, 3.077), (0.4722, 1.081, 3.969), (-1.104, 0.1623, 3.739), (-0.25, -0.4071, 3.287), (1.134, 0.5969, 2.688), (1.094, 0.4474, 2.824), (1.443, 0.7243, 4.124), (1.349, 0.8594, 4.207), (-1.182, 0.4808, 4.762), (-1.03, 0.3028, 3.709), (0.5793, 0.9258, 3.987), (0.3486, 1.447, 5.963), (1.578, 0.9172, 4.407), (1.241, 1.243, 5.68), (1.234, 1.134, 5.681), (-1.034, 0.79, 1.111), (-0.9749, 0.7564, 1.655), (-1.338, 0.6059, 1.888), (-0.9263, 0.6364, 2.231), (-1.714, 0.8231, 4.306), (-1.901, 0.7615, 4.317), (1.475, 0.7832, 4.494), (0.4318, 1.35, 6.161), (0.7273, 0.9165, 7.314), (0.7809, 1.101, 7.344), (-0.2654, 1.426, 8.373), (-0.5075, 1.576, 8.428), (-0.3104, 1.63, 8.378), (-0.9674, 0.4982, 4.751), (-0.3686, 0.8668, 6.123), (-1.302, 0.6323, 7.56), (-1.372, 0.5069, 7.284), (-1.282, 0.3696, 7.418), (-1.523, 0.2506, -0.7612), (-1.517, 0.03716, 1.288), (-2.451, 0.3616, 1.699), (-2.553, 0.08462, 1.789), (-2.835, 0.3243, 2.76), (-2.569, 0.3605, 2.801), (-2.833, 0.261, 3.028), (-3.239, 0.6618, 4.291), (-3.573, 0.2344, 2.62), (-4.111, -0.2013, 2.703), (0.3374, 1.369, -0.7746), (0.6787, 1.686, 1.073), (0.2378, 1.552, 1.078), (1.194, 2.333, 2.342), (0.5907, 1.659, 1.596), (1.364, 2.14, 2.359), (0.7812, 2.641, 3.537), (0.5442, 2.645, 3.546), (1.383, 3.002, 4.503), (1.36, 2.906, 4.63), (0.2489, 1.803, 7.552), (1.817, 2.622, 6.202), (0.2336, 1.992, 7.538), (-4.365, 1.798, 5.98), (-4.538, 1.735, 6.006), (-4.047, 1.373, 7.001), (-3.836, 1.315, 6.992), (-3.849, 1.272, 6.786), (-4.121, 0.9904, 4.128), (-4.008, 1.179, 4.094), (-3.079, 0.5729, 4.375), (-3.075, 0.8936, 6.664), (-3.155, 2.063, 5.859), (-2.899, 0.9479, 6.572), (-0.7257, -1.104, -0.08005), (-1.627, -1.368, 1.266), (-1.702, -1.089, 1.458), (-1.238, -1.745, 2.536), (-2.577, -1.314, 3.366), (-2.31, -1.341, 3.353), (-2.359, -1.569, 3.385), (-2.19, -0.4491, 6.887), (-3.127, 0.6825, 5.474), (-3.338, 0.7266, 5.488), (-1.94, -0.4183, 6.918), (-0.1809, -1.724, 1.725), (-1.747, -2.335, 3.239), (0.6598, -1.32, 3.947), (0.6765, -1.502, 3.907), (-1.136, -1.7, 5.442), (-0.1609, -0.5427, 6.882), (-0.1312, -0.6353, 6.902), (-0.9941, -1.83, 5.696), (-3.089, -1.45, 4.548), (-4.086, -1.177, 5.029), (-3.924, -1.043, 5.044), (0.1965, -1.677, -0.7001), (0.6554, -2.321, 1.253), (1.107, -2.242, 1.206), (0.9945, -2.406, 1.6), (0.6803, -1.937, 2.725), (0.3935, -1.712, 5.909), (1.569, -1.227, 7.735), (1.73, -1.182, 7.598), (2.609, -2.844, 3.714), (2.395, -1.786, 6.569), (3.972, -1.749, 6.123), (4.022, -1.912, 6.169), (2.602, -1.751, 6.549), (2.545, -2.783, 2.594), (2.746, -2.574, 2.699), (3.459, -3.327, 3.492), (0.6898, -1.224, -0.29), (1.301, -0.8127, 1.199), (0.9979, 0.04655, 4.81), (1.654, -1.863, 2.354), (0.9534, -0.2108, 4.839), (0.8198, -0.7378, 6.165), (0.3516, -0.1073, 6.947), (0.1562, -0.01964, 7.709), (0.5112, 0.01328, 6.966), (0.3063, 0.06011, 7.783), (0.3418, -0.1227, 7.703), (1.446, -1.858, 2.587), (1.025, -3.077, 5.302), (0.9984, -4.122, 5.134), (1.195, -3.05, 4.819), (1.302, -2.98, 5.351), (0.9656, -2.134, 6.575), (1.018, -2.322, 6.607), (2.179, 1.58, 1.72), (1.652, 1.203, 1.338), (2.102, 0.1681, -0.05354), (1.86, 3.014, 4.319), (2.245, 1.248, 2.773), (2.199, 1.467, 2.645), (1.703, 2.168, 6.1), (1.872, 2.292, 6.145), (2.021, 2.853, 7.972), (1.717, 3.723, 4.893), (1.661, 3.122, 4.346), (1.683, 3.025, 2.359), (1.703, 3.511, 3.599), (1.881, 3.543, 3.579), (1.924, 4.382, 4.948), (-0.2217, 0.6936, -0.8083)], [], [(167, 173, 23), (1, 173, 167), (168, 177, 24), (20, 171, 170), (20, 170, 177), (169, 168, 0), (178, 168, 169), (1, 20, 162), (1, 167, 168), (168, 178, 1), (20, 1, 171), (20, 165, 162), (166, 165, 20), (163, 165, 166), (163, 162, 165), (2, 10, 164), (3, 160, 212), (3, 213, 160), (211, 213, 3), (3, 212, 97), (155, 6, 13), (98, 2, 163), (118, 92, 291), (159, 292, 118), (161, 204, 40), (40, 203, 38), (95, 179, 125), (47, 226, 227), (175, 23, 174), (170, 176, 177), (177, 196, 24), (176, 170, 33), (169, 179, 95), (21, 178, 95), (179, 0, 21), (179, 169, 0), (174, 25, 175), (25, 181, 180), (25, 174, 182), (122, 181, 25), (184, 183, 4), (4, 306, 184), (185, 183, 184), (99, 186, 185), (185, 186, 26), (27, 184, 26), (27, 29, 28), (27, 28, 99), (27, 186, 29), (188, 186, 28), (28, 187, 188), (30, 186, 188), (100, 187, 30), (191, 190, 21), (192, 95, 190), (191, 21, 32), (193, 191, 32), (194, 191, 193), (195, 192, 194), (34, 199, 35), (35, 199, 36), (200, 34, 197), (197, 36, 200), (199, 34, 200), (206, 203, 205), (172, 173, 1, 166), (203, 40, 39), (12, 206, 230), (229, 207, 12), (207, 208, 206), (160, 215, 214), (216, 212, 214), (41, 215, 216), (215, 131, 213), (160, 213, 131), (216, 42, 41), (42, 216, 217), (217, 219, 220), (218, 43, 219), (132, 219, 43), (132, 43, 220), (16, 102, 44), (45, 222, 16), (44, 221, 223), (229, 46, 230), (230, 46, 224), (224, 12, 230), (228, 225, 224), (226, 228, 134), (227, 135, 47), (233, 231, 208), (208, 49, 233), (233, 51, 50), (234, 233, 232), (235, 53, 236), (52, 237, 53), (238, 237, 54), (53, 238, 55), (54, 241, 239), (240, 238, 239), (241, 55, 240), (96, 241, 138), (96, 138, 240), (245, 243, 56), (243, 57, 244), (56, 242, 245), (103, 8, 15), (246, 7, 103), (58, 257, 246), (58, 247, 15), (15, 59, 103), (15, 247, 59), (246, 249, 58), (103, 58, 60), (103, 248, 246), (246, 248, 249), (248, 103, 60), (22, 251, 62), (22, 62, 253), (61, 251, 22), (140, 252, 62), (61, 250, 141), (255, 247, 254), (254, 19, 142), (19, 256, 104), (13, 66, 258), (258, 65, 259), (259, 65, 261), (258, 66, 65), (261, 65, 105), (66, 106, 67), (68, 107, 105), (68, 264, 107), (107, 264, 69), (259, 14, 13), (13, 14, 270), (14, 259, 271), (270, 70, 271), (270, 265, 70), (73, 266, 72), (108, 269, 73), (270, 77, 76), (76, 77, 272), (271, 272, 109), (274, 110, 78), (111, 276, 81), (78, 81, 79), (274, 79, 276), (284, 276, 80), (276, 275, 80), (275, 79, 277), (11, 275, 278), (148, 80, 11), (148, 279, 278), (280, 282, 112), (283, 281, 282), (279, 283, 280), (81, 114, 82), (284, 287, 113), (288, 113, 287), (82, 113, 285), (285, 113, 288), (82, 83, 113), (286, 113, 83), (286, 84, 85), (84, 286, 83), (289, 287, 115), (290, 288, 289), (159, 86, 292), (301, 87, 294), (297, 294, 116), (116, 294, 298), (301, 298, 88), (90, 301, 88), (90, 88, 91), (300, 301, 90), (118, 119, 92), (302, 303, 304), (302, 304, 118), (119, 93, 302), (302, 93, 303), (305, 93, 304), (305, 304, 120), (120, 303, 94), (166, 167, 23), (166, 23, 172), (170, 171, 24), (168, 24, 171), (20, 177, 168), (0, 171, 178), (168, 171, 0), (1, 178, 171), (162, 164, 166), (164, 163, 166), (162, 2, 164), (164, 10, 163), (10, 98, 163), (163, 2, 162), (121, 156, 161), (258, 257, 13), (155, 13, 257), (257, 7, 246), (96, 239, 241), (58, 157, 257), (23, 175, 180, 172), (296, 292, 291), (118, 292, 302), (61, 22, 250), (81, 284, 79), (38, 161, 40), (1, 162, 166), (167, 20, 168), (167, 166, 20), (180, 174, 172), (174, 173, 172), (174, 23, 173), (37, 31, 188, 187), (24, 196, 33), (170, 24, 33), (176, 196, 177), (95, 178, 169), (0, 178, 21), (175, 25, 180), (182, 180, 181), (189, 180, 182), (174, 189, 182), (122, 182, 181), (122, 25, 182), (4, 183, 18), (183, 26, 18), (5, 18, 26), (26, 184, 5), (184, 306, 5), (184, 27, 99), (99, 185, 184), (186, 27, 26), (123, 26, 183), (183, 185, 123), (123, 185, 26), (99, 28, 186), (187, 28, 29), (30, 187, 29), (30, 29, 186), (37, 187, 100), (33, 34, 35, 176), (31, 100, 30), (31, 30, 188), (174, 180, 124), (124, 189, 174), (124, 180, 189), (190, 95, 125), (179, 21, 125), (21, 190, 125), (21, 95, 32), (192, 190, 191), (32, 95, 192), (194, 192, 191), (195, 193, 32), (195, 32, 192), (194, 193, 126), (126, 195, 194), (126, 193, 195), (196, 197, 33), (35, 196, 176), (35, 197, 196), (197, 34, 33), (121, 38, 202, 201), (36, 197, 35), (36, 199, 127), (127, 200, 36), (198, 200, 127), (199, 198, 127), (128, 198, 199), (128, 200, 198), (128, 199, 200), (37, 100, 129), (31, 37, 129), (129, 100, 31), (38, 121, 161), (97, 215, 213, 211), (202, 156, 201), (161, 156, 202), (38, 203, 202), (101, 202, 203), (101, 204, 202), (161, 202, 204), (205, 203, 204), (101, 203, 206), (40, 204, 210), (204, 203, 39), (210, 204, 39), (206, 205, 230), (207, 206, 12), (205, 207, 229), (206, 208, 231), (101, 206, 231), (207, 48, 208), (39, 40, 130), (40, 209, 130), (130, 209, 39), (210, 209, 40), (210, 39, 209), (218, 214, 41, 42), (215, 97, 212), (215, 212, 216), (212, 160, 214), (214, 215, 41), (215, 160, 131), (42, 220, 43, 218), (217, 216, 214), (217, 214, 218), (220, 42, 217), (220, 219, 17, 222), (219, 217, 218), (219, 132, 102), (132, 220, 102), (220, 222, 44, 102), (219, 102, 16, 17), (225, 229, 12, 224), (16, 44, 223), (222, 221, 44), (222, 45, 221), (45, 16, 223), (133, 223, 221), (45, 223, 133), (133, 221, 45), (16, 222, 17), (46, 47, 228, 224), (225, 46, 229), (226, 47, 46), (225, 228, 226, 46), (231, 233, 50, 48), (226, 134, 227), (134, 228, 227), (47, 135, 228), (135, 227, 228), (229, 230, 136), (136, 230, 205), (205, 229, 136), (48, 50, 49, 208), (49, 50, 51, 232), (49, 232, 233), (236, 237, 9, 235), (51, 233, 234), (234, 232, 137), (51, 234, 137), (137, 232, 51), (55, 54, 236, 53), (52, 9, 237), (53, 235, 52), (53, 237, 238), (243, 96, 240, 56), (237, 236, 54), (54, 55, 241), (239, 238, 54), (55, 238, 240), (240, 138, 241), (239, 56, 240), (249, 248, 22, 253), (96, 244, 239), (56, 239, 244), (244, 96, 243), (56, 244, 242), (57, 243, 245), (242, 244, 57), (245, 242, 139), (57, 245, 139), (139, 242, 57), (15, 157, 58), (8, 157, 15), (7, 8, 103), (103, 59, 63), (58, 103, 63), (58, 63, 247), (60, 58, 249), (253, 250, 60, 249), (248, 60, 250, 22), (59, 19, 254, 63), (253, 62, 252), (61, 253, 252), (61, 252, 251), (140, 62, 251), (140, 251, 252), (250, 253, 141), (253, 61, 141), (255, 19, 59), (59, 247, 255), (256, 64, 254, 104), (254, 247, 63), (104, 254, 142), (19, 104, 142), (255, 256, 19), (261, 66, 13, 260), (255, 254, 64), (143, 256, 255), (64, 256, 143), (255, 64, 143), (13, 6, 259), (259, 257, 258), (6, 257, 259), (259, 261, 260), (67, 105, 65, 66), (66, 261, 106), (68, 105, 67, 262), (106, 261, 105), (107, 262, 67, 106), (106, 105, 107), (263, 262, 107, 69), (262, 263, 68), (71, 265, 270, 76), (264, 68, 263), (264, 263, 144), (69, 264, 144), (263, 69, 144), (270, 260, 13), (271, 260, 270), (259, 260, 271), (70, 71, 76, 271), (108, 73, 265, 71), (73, 72, 70, 265), (70, 72, 267, 71), (267, 108, 71), (158, 111, 78, 273), (72, 75, 108), (73, 269, 266), (75, 72, 266), (269, 108, 75), (108, 267, 268), (108, 268, 74), (72, 108, 74), (72, 74, 267), (145, 268, 267), (74, 268, 145), (145, 267, 74), (75, 266, 146), (146, 269, 75), (146, 266, 269), (14, 109, 270), (77, 270, 109), (272, 271, 76), (109, 14, 271), (77, 109, 147), (272, 77, 147), (109, 272, 147), (158, 110, 274), (80, 148, 278, 277), (110, 273, 78), (111, 158, 274), (81, 78, 111), (79, 274, 78), (276, 111, 274), (276, 79, 275), (284, 80, 277), (79, 284, 277), (80, 275, 11), (279, 112, 11, 278), (278, 275, 277), (281, 279, 148, 11), (11, 112, 281), (113, 114, 81, 276), (112, 279, 280), (281, 112, 282), (283, 279, 281), (149, 282, 280), (149, 283, 282), (280, 283, 149), (81, 82, 287, 284), (85, 151, 114, 286), (113, 276, 284), (82, 285, 287), (113, 286, 114), (83, 82, 114), (151, 84, 83, 114), (288, 290, 115, 285), (287, 285, 115), (288, 287, 289), (295, 87, 292, 296), (150, 289, 115), (150, 290, 289), (115, 290, 150), (85, 84, 151), (118, 291, 293), (118, 293, 159), (291, 292, 293), (292, 86, 293), (300, 294, 295, 296), (92, 292, 87), (92, 87, 296), (291, 92, 296), (87, 301, 300, 296), (87, 295, 294), (116, 117, 89, 297), (298, 301, 297), (294, 88, 298), (294, 297, 301), (89, 299, 298, 297), (93, 119, 118, 304), (117, 116, 299), (298, 299, 116), (152, 89, 117), (152, 299, 89), (152, 117, 299), (294, 300, 91), (294, 91, 88), (91, 300, 153), (90, 91, 153), (300, 90, 153), (92, 119, 302), (292, 92, 302), (304, 303, 120), (94, 93, 305), (303, 93, 94), (305, 120, 154), (94, 305, 154), (154, 120, 94), (207, 101, 231, 48), (204, 101, 207, 205)])
me_cube_002.polygons.foreach_set('use_smooth', [True] * 517)
me_cube_002.materials.append(mat_material)
me_cube_002.use_remesh_preserve_volume = False
me_cube_002.use_remesh_preserve_attributes = False
me_cube_002.use_mirror_vertex_groups = False
me_cube_002.update()
me_plane = bpy.data.meshes.new('Plane')
me_plane.from_pydata([(-1.0, -1.0, 0.0), (1.0, -1.0, 0.0), (-1.0, 1.0, 0.0), (1.0, 1.0, 0.0)], [], [(0, 1, 3, 2)])
me_plane.use_remesh_preserve_volume = False
me_plane.use_remesh_preserve_attributes = False
me_plane.use_mirror_vertex_groups = False
me_plane.update()

# ---- objects
ob_bush2 = bpy.data.objects.new('bush2', me_cube_007)
ob_brush1 = bpy.data.objects.new('brush1', me_cube_004)
ob_cube_000 = bpy.data.objects.new('Cube.000', me_cube_003)
ob_brush = bpy.data.objects.new('brush', me_cube_002)
ob_plane = bpy.data.objects.new('Plane', me_plane)

# ---- transforms, parenting, visibility, modifiers, constraints
ob_bush2.location = (0.0, 0.0, 0.0)
ob_bush2.lock_rotations_4d = False
ob_bush2.empty_display_type = 'ARROWS'
ob_bush2.hide_viewport = True
ob_bush2.lineart.crease_threshold = 0.0
_m = ob_bush2.modifiers.new('Auto Smooth', 'NODES')
_m.node_group = ng_auto_smooth
_gi = [s.identifier for s in ng_auto_smooth.interface.items_tree if s.item_type == 'SOCKET' and s.in_out == 'INPUT']
_m[_gi[1]] = 0.8727  # Angle
ob_brush1.location = (0.0, 0.0, 0.0)
ob_brush1.lock_rotations_4d = False
ob_brush1.empty_display_type = 'ARROWS'
ob_brush1.hide_viewport = True
ob_brush1.lineart.crease_threshold = 0.0
_m = ob_brush1.modifiers.new('Auto Smooth', 'NODES')
_m.node_group = ng_auto_smooth
_gi = [s.identifier for s in ng_auto_smooth.interface.items_tree if s.item_type == 'SOCKET' and s.in_out == 'INPUT']
_m[_gi[1]] = 0.8727  # Angle
ob_cube_000.location = (0.0, 0.0, 0.0)
ob_cube_000.lock_rotations_4d = False
ob_cube_000.empty_display_type = 'ARROWS'
ob_cube_000.hide_viewport = True
ob_cube_000.lineart.crease_threshold = 0.0
_m = ob_cube_000.modifiers.new('Skin', 'SKIN')
_m = ob_cube_000.modifiers.new('Subsurf', 'SUBSURF')
_m.uv_smooth = 'PRESERVE_CORNERS'
_m.quality = 2
_m.show_only_control_edges = False
_m = ob_cube_000.modifiers.new('Decimate', 'DECIMATE')
_m.ratio = 0.02714
_m.iterations = 4
_m.angle_limit = 0.5236
ob_brush.location = (0.0, 0.0, 0.0)
ob_brush.lock_rotations_4d = False
ob_brush.empty_display_type = 'ARROWS'
ob_brush.lineart.crease_threshold = 0.0
_m = ob_brush.modifiers.new('Auto Smooth', 'NODES')
_m.node_group = ng_auto_smooth
_gi = [s.identifier for s in ng_auto_smooth.interface.items_tree if s.item_type == 'SOCKET' and s.in_out == 'INPUT']
_m[_gi[1]] = 0.8727  # Angle
ob_plane.location = (0.0, 0.0, 0.0)
ob_plane.scale = (13.21, 13.21, 13.21)
ob_plane.hide_viewport = True
ob_plane.lineart.crease_threshold = 0.0

# ---- collection membership
col_collection_1.objects.link(ob_bush2)
col_collection_1.objects.link(ob_brush1)
col_collection_1.objects.link(ob_cube_000)
col_collection_1.objects.link(ob_brush)
col_collection_1.objects.link(ob_plane)

# ---- scene / render settings (as saved in the file)
scene.frame_start = 1; scene.frame_end = 250; scene.frame_set(1)
scene.render.engine = 'BLENDER_EEVEE_NEXT'
scene.render.resolution_percentage = 50
scene.render.dither_intensity = 0.0
scene.cycles.use_denoising = False
scene.cycles.samples = 128
scene.cycles.sampling_pattern = 'TABULATED_SOBOL'
scene.cycles.use_adaptive_sampling = False
scene.cycles.use_light_tree = False
scene.cycles.blur_glossy = 0.0
scene.cycles.sample_clamp_indirect = 0.0
scene.view_settings.view_transform = 'Standard'
bpy.context.view_layer.update()

# ---- added for rendering (the .blend has no active camera and no usable light): camera, sun
cam_auto = bpy.data.cameras.new('AutoCamera')
cam_auto.lens = 50.0
cam_auto.sensor_width = 36.0
cam_auto.clip_end = 1000.0
ob_auto_camera = bpy.data.objects.new('AutoCamera', cam_auto)
scene.collection.objects.link(ob_auto_camera)
ob_auto_camera.location = (16.9306, -20.3548, 19.1332)
ob_auto_camera.rotation_euler = (1.09748, -7.21219e-08, 0.694738)
scene.camera = ob_auto_camera
light_auto_sun = bpy.data.lights.new('AutoSun', 'SUN')
light_auto_sun.energy = 3.0
light_auto_sun.angle = 0.0523599
ob_auto_sun = bpy.data.objects.new('AutoSun', light_auto_sun)
scene.collection.objects.link(ob_auto_sun)
ob_auto_sun.rotation_euler = (0.872665, 0.174533, 0.523599)
bpy.context.view_layer.update()

